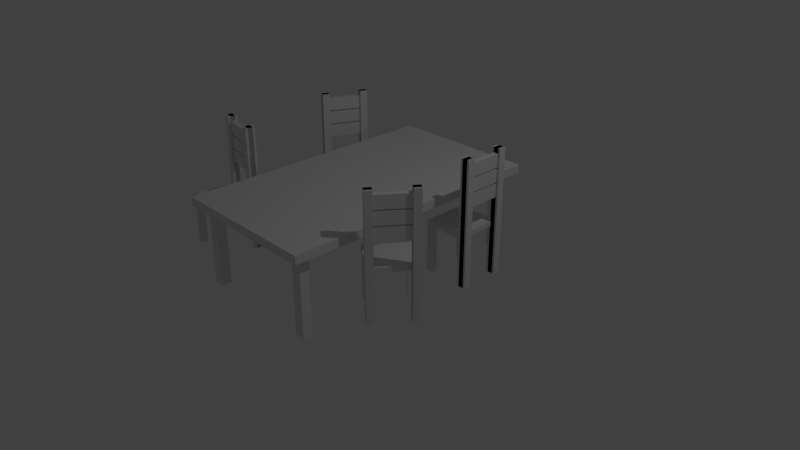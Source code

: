 # Source: Table.blend  (saved by Blender 2.79.0; exported with 4.5.12 LTS)
import bpy
from mathutils import Matrix  # noqa: F401  (used for matrix-valued properties, if any)

bpy.ops.wm.read_factory_settings(use_empty=True)
scene = bpy.context.scene
scene.name = 'Scene'

# ---- collections
col_collection_1 = bpy.data.collections.new('Collection 1'); scene.collection.children.link(col_collection_1)

# ---- materials (node trees are filled in below, after node groups)
mat_material = bpy.data.materials.new('Material')
mat_material.alpha_threshold = 0.0
mat_material.use_transparent_shadow = False
mat_material.roughness = 0.5
mat_material.line_color = (0.0, 0.0, 0.0, 1.0)

# ---- material node trees

# ---- world
world_world = bpy.data.worlds.new('World'); scene.world = world_world
world_world.color = (0.05088, 0.05088, 0.05088)
world_world.use_sun_shadow = False
world_world.sun_shadow_jitter_overblur = 0.0
world_world.cycles.sampling_method = 'MANUAL'

# ---- cameras
cam_camera = bpy.data.cameras.new('Camera')
cam_camera.clip_end = 100.0
cam_camera.lens = 35.0
cam_camera.sensor_width = 32.0
cam_camera.sensor_height = 18.0
cam_camera.ortho_scale = 7.314
cam_camera.dof.focus_distance = 0.0
cam_camera.dof.aperture_fstop = 128.0

# ---- lights
light_lamp = bpy.data.lights.new('Lamp', 'POINT')
light_lamp.transmission_factor = 0.0
light_lamp.cutoff_distance = 30.0
light_lamp.energy = 100.0
light_lamp.shadow_buffer_clip_start = 1.001
light_lamp.shadow_soft_size = 0.1
light_lamp.shadow_maximum_resolution = 0.006
light_lamp.use_absolute_resolution = True

# ---- meshes
me_cube_008 = bpy.data.meshes.new('Cube.008')
me_cube_008.from_pydata([(-1.0, -1.0, -2.799), (-1.0, -1.0, 1.0), (-1.0, 1.0, -2.799), (-1.0, 1.0, 1.0), (1.0, -1.0, -2.799), (1.0, -1.0, 1.0), (1.0, 1.0, -2.799), (1.0, 1.0, 1.0), (-1.0, -1.0, -6.978), (-1.0, -1.0, -3.179), (-1.0, 1.0, -6.978), (-1.0, 1.0, -3.179), (1.0, -1.0, -6.978), (1.0, -1.0, -3.179), (1.0, 1.0, -6.978), (1.0, 1.0, -3.179), (-1.0, -1.0, -11.16), (-1.0, -1.0, -7.358), (-1.0, 1.0, -11.16), (-1.0, 1.0, -7.358), (1.0, -1.0, -11.16), (1.0, -1.0, -7.358), (1.0, 1.0, -11.16), (1.0, 1.0, -7.358), (-18.55, -1.356, -33.99), (-18.55, -1.356, -19.05), (-18.55, -1.048, -33.99), (-18.55, -1.048, -19.05), (-15.54, -1.356, -33.99), (-15.54, -1.356, -19.05), (-15.54, -1.048, -33.99), (-15.54, -1.048, -19.05), (-18.55, 1.356, -33.99), (-18.55, 1.356, -19.05), (-18.55, 1.048, -33.99), (-18.55, 1.048, -19.05), (-15.54, 1.356, -33.99), (-15.54, 1.356, -19.05), (-15.54, 1.048, -33.99), (-15.54, 1.048, -19.05), (-18.39, -1.369, -18.73), (-0.6583, -1.369, -18.73), (-18.39, 1.369, -18.73), (-0.6583, 1.369, -18.73), (-18.39, -1.369, -20.13), (-0.6583, -1.369, -20.13), (-18.39, 1.369, -20.13), (-0.6583, 1.369, -20.13), (-1.925, -1.419, -33.99), (-1.925, -1.419, 2.437), (-1.925, -0.9848, -33.99), (-1.925, -0.9848, 2.437), (1.088, -1.419, -33.99), (1.088, -1.419, 2.437), (1.088, -0.9848, -33.99), (1.088, -0.9848, 2.437), (1.925, -1.419, -33.99), (1.925, -1.419, 2.437), (1.925, -0.9848, -33.99), (1.925, -0.9848, 2.437), (-1.088, -1.419, -33.99), (-1.088, -1.419, 2.437), (-1.088, -0.9848, -33.99), (-1.088, -0.9848, 2.437), (-1.925, 1.419, -33.99), (-1.925, 1.419, 2.437), (-1.925, 0.9848, -33.99), (-1.925, 0.9848, 2.437), (1.088, 1.419, -33.99), (1.088, 1.419, 2.437), (1.088, 0.9848, -33.99), (1.088, 0.9848, 2.437), (1.925, 1.419, -33.99), (1.925, 1.419, 2.437), (1.925, 0.9848, -33.99), (1.925, 0.9848, 2.437), (-1.088, 1.419, -33.99), (-1.088, 1.419, 2.437), (-1.088, 0.9848, -33.99), (-1.088, 0.9848, 2.437)], [], [(0, 1, 3, 2), (2, 3, 7, 6), (6, 7, 5, 4), (4, 5, 1, 0), (2, 6, 4, 0), (7, 3, 1, 5), (8, 9, 11, 10), (10, 11, 15, 14), (14, 15, 13, 12), (12, 13, 9, 8), (10, 14, 12, 8), (15, 11, 9, 13), (16, 17, 19, 18), (18, 19, 23, 22), (22, 23, 21, 20), (20, 21, 17, 16), (18, 22, 20, 16), (23, 19, 17, 21), (24, 25, 27, 26), (26, 27, 31, 30), (30, 31, 29, 28), (28, 29, 25, 24), (26, 30, 28, 24), (31, 27, 25, 29), (32, 34, 35, 33), (34, 38, 39, 35), (38, 36, 37, 39), (36, 32, 33, 37), (34, 32, 36, 38), (39, 37, 33, 35), (40, 41, 43, 42), (42, 43, 47, 46), (46, 47, 45, 44), (44, 45, 41, 40), (42, 46, 44, 40), (47, 43, 41, 45), (48, 49, 51, 50), (50, 51, 55, 54), (54, 55, 53, 52), (52, 53, 49, 48), (50, 54, 52, 48), (55, 51, 49, 53), (56, 58, 59, 57), (58, 62, 63, 59), (62, 60, 61, 63), (60, 56, 57, 61), (58, 56, 60, 62), (63, 61, 57, 59), (64, 66, 67, 65), (66, 70, 71, 67), (70, 68, 69, 71), (68, 64, 65, 69), (66, 64, 68, 70), (71, 69, 65, 67), (72, 73, 75, 74), (74, 75, 79, 78), (78, 79, 77, 76), (76, 77, 73, 72), (74, 78, 76, 72), (79, 75, 73, 77)])
me_cube_008.use_remesh_preserve_volume = False
me_cube_008.use_remesh_preserve_attributes = False
me_cube_008.use_mirror_vertex_groups = False
me_cube_008.update()
me_cube_007 = bpy.data.meshes.new('Cube.007')
me_cube_007.from_pydata([(-1.0, -1.0, -2.799), (-1.0, -1.0, 1.0), (-1.0, 1.0, -2.799), (-1.0, 1.0, 1.0), (1.0, -1.0, -2.799), (1.0, -1.0, 1.0), (1.0, 1.0, -2.799), (1.0, 1.0, 1.0), (-1.0, -1.0, -6.978), (-1.0, -1.0, -3.179), (-1.0, 1.0, -6.978), (-1.0, 1.0, -3.179), (1.0, -1.0, -6.978), (1.0, -1.0, -3.179), (1.0, 1.0, -6.978), (1.0, 1.0, -3.179), (-1.0, -1.0, -11.16), (-1.0, -1.0, -7.358), (-1.0, 1.0, -11.16), (-1.0, 1.0, -7.358), (1.0, -1.0, -11.16), (1.0, -1.0, -7.358), (1.0, 1.0, -11.16), (1.0, 1.0, -7.358), (-18.55, -1.356, -33.99), (-18.55, -1.356, -19.05), (-18.55, -1.048, -33.99), (-18.55, -1.048, -19.05), (-15.54, -1.356, -33.99), (-15.54, -1.356, -19.05), (-15.54, -1.048, -33.99), (-15.54, -1.048, -19.05), (-18.55, 1.356, -33.99), (-18.55, 1.356, -19.05), (-18.55, 1.048, -33.99), (-18.55, 1.048, -19.05), (-15.54, 1.356, -33.99), (-15.54, 1.356, -19.05), (-15.54, 1.048, -33.99), (-15.54, 1.048, -19.05), (-18.39, -1.369, -18.73), (-0.6583, -1.369, -18.73), (-18.39, 1.369, -18.73), (-0.6583, 1.369, -18.73), (-18.39, -1.369, -20.13), (-0.6583, -1.369, -20.13), (-18.39, 1.369, -20.13), (-0.6583, 1.369, -20.13), (-1.925, -1.419, -33.99), (-1.925, -1.419, 2.437), (-1.925, -0.9848, -33.99), (-1.925, -0.9848, 2.437), (1.088, -1.419, -33.99), (1.088, -1.419, 2.437), (1.088, -0.9848, -33.99), (1.088, -0.9848, 2.437), (1.925, -1.419, -33.99), (1.925, -1.419, 2.437), (1.925, -0.9848, -33.99), (1.925, -0.9848, 2.437), (-1.088, -1.419, -33.99), (-1.088, -1.419, 2.437), (-1.088, -0.9848, -33.99), (-1.088, -0.9848, 2.437), (-1.925, 1.419, -33.99), (-1.925, 1.419, 2.437), (-1.925, 0.9848, -33.99), (-1.925, 0.9848, 2.437), (1.088, 1.419, -33.99), (1.088, 1.419, 2.437), (1.088, 0.9848, -33.99), (1.088, 0.9848, 2.437), (1.925, 1.419, -33.99), (1.925, 1.419, 2.437), (1.925, 0.9848, -33.99), (1.925, 0.9848, 2.437), (-1.088, 1.419, -33.99), (-1.088, 1.419, 2.437), (-1.088, 0.9848, -33.99), (-1.088, 0.9848, 2.437)], [], [(0, 1, 3, 2), (2, 3, 7, 6), (6, 7, 5, 4), (4, 5, 1, 0), (2, 6, 4, 0), (7, 3, 1, 5), (8, 9, 11, 10), (10, 11, 15, 14), (14, 15, 13, 12), (12, 13, 9, 8), (10, 14, 12, 8), (15, 11, 9, 13), (16, 17, 19, 18), (18, 19, 23, 22), (22, 23, 21, 20), (20, 21, 17, 16), (18, 22, 20, 16), (23, 19, 17, 21), (24, 25, 27, 26), (26, 27, 31, 30), (30, 31, 29, 28), (28, 29, 25, 24), (26, 30, 28, 24), (31, 27, 25, 29), (32, 34, 35, 33), (34, 38, 39, 35), (38, 36, 37, 39), (36, 32, 33, 37), (34, 32, 36, 38), (39, 37, 33, 35), (40, 41, 43, 42), (42, 43, 47, 46), (46, 47, 45, 44), (44, 45, 41, 40), (42, 46, 44, 40), (47, 43, 41, 45), (48, 49, 51, 50), (50, 51, 55, 54), (54, 55, 53, 52), (52, 53, 49, 48), (50, 54, 52, 48), (55, 51, 49, 53), (56, 58, 59, 57), (58, 62, 63, 59), (62, 60, 61, 63), (60, 56, 57, 61), (58, 56, 60, 62), (63, 61, 57, 59), (64, 66, 67, 65), (66, 70, 71, 67), (70, 68, 69, 71), (68, 64, 65, 69), (66, 64, 68, 70), (71, 69, 65, 67), (72, 73, 75, 74), (74, 75, 79, 78), (78, 79, 77, 76), (76, 77, 73, 72), (74, 78, 76, 72), (79, 75, 73, 77)])
me_cube_007.use_remesh_preserve_volume = False
me_cube_007.use_remesh_preserve_attributes = False
me_cube_007.use_mirror_vertex_groups = False
me_cube_007.update()
me_cube_006 = bpy.data.meshes.new('Cube.006')
me_cube_006.from_pydata([(-1.0, -1.0, -2.799), (-1.0, -1.0, 1.0), (-1.0, 1.0, -2.799), (-1.0, 1.0, 1.0), (1.0, -1.0, -2.799), (1.0, -1.0, 1.0), (1.0, 1.0, -2.799), (1.0, 1.0, 1.0), (-1.0, -1.0, -6.978), (-1.0, -1.0, -3.179), (-1.0, 1.0, -6.978), (-1.0, 1.0, -3.179), (1.0, -1.0, -6.978), (1.0, -1.0, -3.179), (1.0, 1.0, -6.978), (1.0, 1.0, -3.179), (-1.0, -1.0, -11.16), (-1.0, -1.0, -7.358), (-1.0, 1.0, -11.16), (-1.0, 1.0, -7.358), (1.0, -1.0, -11.16), (1.0, -1.0, -7.358), (1.0, 1.0, -11.16), (1.0, 1.0, -7.358), (-18.55, -1.356, -33.99), (-18.55, -1.356, -19.05), (-18.55, -1.048, -33.99), (-18.55, -1.048, -19.05), (-15.54, -1.356, -33.99), (-15.54, -1.356, -19.05), (-15.54, -1.048, -33.99), (-15.54, -1.048, -19.05), (-18.55, 1.356, -33.99), (-18.55, 1.356, -19.05), (-18.55, 1.048, -33.99), (-18.55, 1.048, -19.05), (-15.54, 1.356, -33.99), (-15.54, 1.356, -19.05), (-15.54, 1.048, -33.99), (-15.54, 1.048, -19.05), (-18.39, -1.369, -18.73), (-0.6583, -1.369, -18.73), (-18.39, 1.369, -18.73), (-0.6583, 1.369, -18.73), (-18.39, -1.369, -20.13), (-0.6583, -1.369, -20.13), (-18.39, 1.369, -20.13), (-0.6583, 1.369, -20.13), (-1.925, -1.419, -33.99), (-1.925, -1.419, 2.437), (-1.925, -0.9848, -33.99), (-1.925, -0.9848, 2.437), (1.088, -1.419, -33.99), (1.088, -1.419, 2.437), (1.088, -0.9848, -33.99), (1.088, -0.9848, 2.437), (1.925, -1.419, -33.99), (1.925, -1.419, 2.437), (1.925, -0.9848, -33.99), (1.925, -0.9848, 2.437), (-1.088, -1.419, -33.99), (-1.088, -1.419, 2.437), (-1.088, -0.9848, -33.99), (-1.088, -0.9848, 2.437), (-1.925, 1.419, -33.99), (-1.925, 1.419, 2.437), (-1.925, 0.9848, -33.99), (-1.925, 0.9848, 2.437), (1.088, 1.419, -33.99), (1.088, 1.419, 2.437), (1.088, 0.9848, -33.99), (1.088, 0.9848, 2.437), (1.925, 1.419, -33.99), (1.925, 1.419, 2.437), (1.925, 0.9848, -33.99), (1.925, 0.9848, 2.437), (-1.088, 1.419, -33.99), (-1.088, 1.419, 2.437), (-1.088, 0.9848, -33.99), (-1.088, 0.9848, 2.437)], [], [(0, 1, 3, 2), (2, 3, 7, 6), (6, 7, 5, 4), (4, 5, 1, 0), (2, 6, 4, 0), (7, 3, 1, 5), (8, 9, 11, 10), (10, 11, 15, 14), (14, 15, 13, 12), (12, 13, 9, 8), (10, 14, 12, 8), (15, 11, 9, 13), (16, 17, 19, 18), (18, 19, 23, 22), (22, 23, 21, 20), (20, 21, 17, 16), (18, 22, 20, 16), (23, 19, 17, 21), (24, 25, 27, 26), (26, 27, 31, 30), (30, 31, 29, 28), (28, 29, 25, 24), (26, 30, 28, 24), (31, 27, 25, 29), (32, 34, 35, 33), (34, 38, 39, 35), (38, 36, 37, 39), (36, 32, 33, 37), (34, 32, 36, 38), (39, 37, 33, 35), (40, 41, 43, 42), (42, 43, 47, 46), (46, 47, 45, 44), (44, 45, 41, 40), (42, 46, 44, 40), (47, 43, 41, 45), (48, 49, 51, 50), (50, 51, 55, 54), (54, 55, 53, 52), (52, 53, 49, 48), (50, 54, 52, 48), (55, 51, 49, 53), (56, 58, 59, 57), (58, 62, 63, 59), (62, 60, 61, 63), (60, 56, 57, 61), (58, 56, 60, 62), (63, 61, 57, 59), (64, 66, 67, 65), (66, 70, 71, 67), (70, 68, 69, 71), (68, 64, 65, 69), (66, 64, 68, 70), (71, 69, 65, 67), (72, 73, 75, 74), (74, 75, 79, 78), (78, 79, 77, 76), (76, 77, 73, 72), (74, 78, 76, 72), (79, 75, 73, 77)])
me_cube_006.use_remesh_preserve_volume = False
me_cube_006.use_remesh_preserve_attributes = False
me_cube_006.use_mirror_vertex_groups = False
me_cube_006.update()
me_cube_003 = bpy.data.meshes.new('Cube.003')
me_cube_003.from_pydata([(-1.0, -1.0, -2.799), (-1.0, -1.0, 1.0), (-1.0, 1.0, -2.799), (-1.0, 1.0, 1.0), (1.0, -1.0, -2.799), (1.0, -1.0, 1.0), (1.0, 1.0, -2.799), (1.0, 1.0, 1.0), (-1.0, -1.0, -6.978), (-1.0, -1.0, -3.179), (-1.0, 1.0, -6.978), (-1.0, 1.0, -3.179), (1.0, -1.0, -6.978), (1.0, -1.0, -3.179), (1.0, 1.0, -6.978), (1.0, 1.0, -3.179), (-1.0, -1.0, -11.16), (-1.0, -1.0, -7.358), (-1.0, 1.0, -11.16), (-1.0, 1.0, -7.358), (1.0, -1.0, -11.16), (1.0, -1.0, -7.358), (1.0, 1.0, -11.16), (1.0, 1.0, -7.358), (-18.55, -1.356, -33.99), (-18.55, -1.356, -19.05), (-18.55, -1.048, -33.99), (-18.55, -1.048, -19.05), (-15.54, -1.356, -33.99), (-15.54, -1.356, -19.05), (-15.54, -1.048, -33.99), (-15.54, -1.048, -19.05), (-18.55, 1.356, -33.99), (-18.55, 1.356, -19.05), (-18.55, 1.048, -33.99), (-18.55, 1.048, -19.05), (-15.54, 1.356, -33.99), (-15.54, 1.356, -19.05), (-15.54, 1.048, -33.99), (-15.54, 1.048, -19.05), (-18.39, -1.369, -18.73), (-0.6583, -1.369, -18.73), (-18.39, 1.369, -18.73), (-0.6583, 1.369, -18.73), (-18.39, -1.369, -20.13), (-0.6583, -1.369, -20.13), (-18.39, 1.369, -20.13), (-0.6583, 1.369, -20.13), (-1.925, -1.419, -33.99), (-1.925, -1.419, 2.437), (-1.925, -0.9848, -33.99), (-1.925, -0.9848, 2.437), (1.088, -1.419, -33.99), (1.088, -1.419, 2.437), (1.088, -0.9848, -33.99), (1.088, -0.9848, 2.437), (1.925, -1.419, -33.99), (1.925, -1.419, 2.437), (1.925, -0.9848, -33.99), (1.925, -0.9848, 2.437), (-1.088, -1.419, -33.99), (-1.088, -1.419, 2.437), (-1.088, -0.9848, -33.99), (-1.088, -0.9848, 2.437), (-1.925, 1.419, -33.99), (-1.925, 1.419, 2.437), (-1.925, 0.9848, -33.99), (-1.925, 0.9848, 2.437), (1.088, 1.419, -33.99), (1.088, 1.419, 2.437), (1.088, 0.9848, -33.99), (1.088, 0.9848, 2.437), (1.925, 1.419, -33.99), (1.925, 1.419, 2.437), (1.925, 0.9848, -33.99), (1.925, 0.9848, 2.437), (-1.088, 1.419, -33.99), (-1.088, 1.419, 2.437), (-1.088, 0.9848, -33.99), (-1.088, 0.9848, 2.437)], [], [(0, 1, 3, 2), (2, 3, 7, 6), (6, 7, 5, 4), (4, 5, 1, 0), (2, 6, 4, 0), (7, 3, 1, 5), (8, 9, 11, 10), (10, 11, 15, 14), (14, 15, 13, 12), (12, 13, 9, 8), (10, 14, 12, 8), (15, 11, 9, 13), (16, 17, 19, 18), (18, 19, 23, 22), (22, 23, 21, 20), (20, 21, 17, 16), (18, 22, 20, 16), (23, 19, 17, 21), (24, 25, 27, 26), (26, 27, 31, 30), (30, 31, 29, 28), (28, 29, 25, 24), (26, 30, 28, 24), (31, 27, 25, 29), (32, 34, 35, 33), (34, 38, 39, 35), (38, 36, 37, 39), (36, 32, 33, 37), (34, 32, 36, 38), (39, 37, 33, 35), (40, 41, 43, 42), (42, 43, 47, 46), (46, 47, 45, 44), (44, 45, 41, 40), (42, 46, 44, 40), (47, 43, 41, 45), (48, 49, 51, 50), (50, 51, 55, 54), (54, 55, 53, 52), (52, 53, 49, 48), (50, 54, 52, 48), (55, 51, 49, 53), (56, 58, 59, 57), (58, 62, 63, 59), (62, 60, 61, 63), (60, 56, 57, 61), (58, 56, 60, 62), (63, 61, 57, 59), (64, 66, 67, 65), (66, 70, 71, 67), (70, 68, 69, 71), (68, 64, 65, 69), (66, 64, 68, 70), (71, 69, 65, 67), (72, 73, 75, 74), (74, 75, 79, 78), (78, 79, 77, 76), (76, 77, 73, 72), (74, 78, 76, 72), (79, 75, 73, 77)])
me_cube_003.use_remesh_preserve_volume = False
me_cube_003.use_remesh_preserve_attributes = False
me_cube_003.use_mirror_vertex_groups = False
me_cube_003.update()
me_cube = bpy.data.meshes.new('Cube')
me_cube.from_pydata([(1.0, 0.7848, -1.0), (1.0, -0.7848, -1.0), (-1.0, -0.7848, -1.0), (-1.0, 0.7848, -1.0), (1.0, 0.7848, 1.0), (1.0, -0.7848, 1.0), (-1.0, -0.7848, 1.0), (-1.0, 0.7848, 1.0)], [], [(0, 1, 2, 3), (4, 7, 6, 5), (0, 4, 5, 1), (1, 5, 6, 2), (2, 6, 7, 3), (4, 0, 3, 7)])
me_cube.materials.append(mat_material)
me_cube.use_remesh_preserve_volume = False
me_cube.use_remesh_preserve_attributes = False
me_cube.use_mirror_vertex_groups = False
me_cube.update()
me_cube_001 = bpy.data.meshes.new('Cube.001')
me_cube_001.from_pydata([(-1.0, -1.0, -1.0), (-1.0, -1.0, 1.0), (-1.0, 1.0, -1.0), (-1.0, 1.0, 1.0), (1.0, -1.0, -1.0), (1.0, -1.0, 1.0), (1.0, 1.0, -1.0), (1.0, 1.0, 1.0)], [], [(0, 1, 3, 2), (2, 3, 7, 6), (6, 7, 5, 4), (4, 5, 1, 0), (2, 6, 4, 0), (7, 3, 1, 5)])
me_cube_001.use_remesh_preserve_volume = False
me_cube_001.use_remesh_preserve_attributes = False
me_cube_001.use_mirror_vertex_groups = False
me_cube_001.update()

# ---- objects
ob_cube_005 = bpy.data.objects.new('Cube.005', me_cube_008)
ob_cube_004 = bpy.data.objects.new('Cube.004', me_cube_007)
ob_cube_002 = bpy.data.objects.new('Cube.002', me_cube_006)
ob_cube_003 = bpy.data.objects.new('Cube.003', me_cube_003)
ob_cata = bpy.data.objects.new('cata', me_cube)
ob_cube_001 = bpy.data.objects.new('Cube.001', me_cube_001)
ob_lamp = bpy.data.objects.new('Lamp', light_lamp)
ob_camera = bpy.data.objects.new('Camera', cam_camera)

# ---- transforms, parenting, visibility, modifiers, constraints
ob_cube_005.location = (-1.454, 0.8599, 1.523)
ob_cube_005.rotation_euler = (0.0, -0.0, 2.708)
ob_cube_005.scale = (0.03161, 0.2194, 0.04543)
ob_cube_005.lineart.crease_threshold = 0.0
ob_cube_004.location = (-1.454, -0.843, 1.523)
ob_cube_004.rotation_euler = (0.0, -0.0, 1.397)
ob_cube_004.scale = (0.03161, 0.2194, 0.04543)
ob_cube_004.lineart.crease_threshold = 0.0
ob_cube_002.location = (1.358, -0.843, 1.523)
ob_cube_002.rotation_euler = (0.0, -0.0, -0.6287)
ob_cube_002.scale = (0.03161, 0.2194, 0.04543)
ob_cube_002.lineart.crease_threshold = 0.0
ob_cube_003.location = (1.358, 0.5766, 1.523)
ob_cube_003.scale = (0.03161, 0.2194, 0.04543)
ob_cube_003.lineart.crease_threshold = 0.0
ob_cata.location = (-3.725e-08, -0.09568, 1.004)
ob_cata.scale = (1.0, 2.273, 0.05469)
ob_cata.lock_rotations_4d = False
ob_cata.empty_display_type = 'ARROWS'
ob_cata.lineart.crease_threshold = 0.0
ob_cube_001.location = (0.806, -1.674, 0.4623)
ob_cube_001.scale = (0.06571, 0.06571, 0.5492)
ob_cube_001.lineart.crease_threshold = 0.0
_m = ob_cube_001.modifiers.new('Mirror', 'MIRROR')
_m.use_axis = (True, True, False)
_m.mirror_object = ob_cata
ob_lamp.location = (4.076, 1.005, 5.904)
ob_lamp.rotation_euler = (0.6503, 0.05522, 1.866)
ob_lamp.lock_rotations_4d = False
ob_lamp.empty_display_type = 'ARROWS'
ob_lamp.color = (0.0, 0.0, 0.0, 0.0)
ob_lamp.lineart.crease_threshold = 0.0
ob_camera.location = (7.481, -6.508, 5.344)
ob_camera.rotation_euler = (1.109, 0.0, 0.8149)
ob_camera.lock_rotations_4d = False
ob_camera.empty_display_type = 'ARROWS'
ob_camera.color = (0.0, 0.0, 0.0, 0.0)
ob_camera.display_type = 'WIRE'
ob_camera.lineart.crease_threshold = 0.0

# ---- collection membership
col_collection_1.objects.link(ob_cube_005)
col_collection_1.objects.link(ob_cube_004)
col_collection_1.objects.link(ob_cube_002)
col_collection_1.objects.link(ob_cube_003)
col_collection_1.objects.link(ob_cata)
col_collection_1.objects.link(ob_cube_001)
col_collection_1.objects.link(ob_lamp)
col_collection_1.objects.link(ob_camera)

# ---- scene / render settings (as saved in the file)
scene.camera = ob_camera
scene.frame_start = 1; scene.frame_end = 250; scene.frame_set(1)
scene.render.engine = 'BLENDER_EEVEE_NEXT'
scene.render.resolution_percentage = 50
scene.render.dither_intensity = 0.0
scene.cycles.use_denoising = False
scene.cycles.samples = 128
scene.cycles.sampling_pattern = 'TABULATED_SOBOL'
scene.cycles.use_adaptive_sampling = False
scene.cycles.use_light_tree = False
scene.cycles.blur_glossy = 0.0
scene.cycles.sample_clamp_indirect = 0.0
scene.view_settings.view_transform = 'Standard'
bpy.context.view_layer.update()
